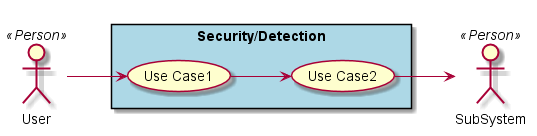

The diagram above was rendered by PlantUML. Its source (embedded in the PNG):
@startuml

left to right direction

actor :User: <<Person>>
actor :SubSystem: <<Person>>


rectangle "Security/Detection" #lightBlue {
UseCase UC1  as "Use Case1"
UseCase UC2  as "Use Case2"


User --> UC1
UC1 --> UC2
UC2 --> SubSystem
}

@enduml